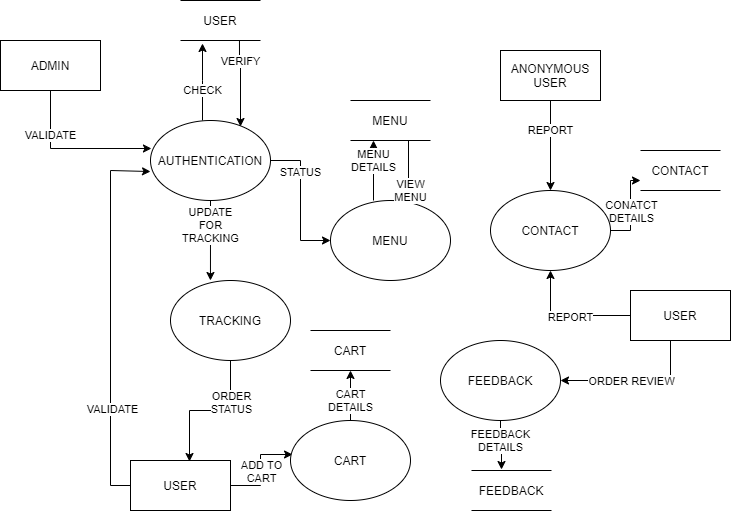

The diagram above was exported from draw.io. Its source (the exported page's mxGraphModel, read from the mxfile embedded in the PNG):
<mxGraphModel dx="868" dy="482" grid="1" gridSize="10" guides="1" tooltips="1" connect="1" arrows="1" fold="1" page="1" pageScale="1" pageWidth="827" pageHeight="1169" math="0" shadow="0">
  <root>
    <mxCell id="0" />
    <mxCell id="1" parent="0" />
    <mxCell id="5zunYZcB5GZ3-GXEu97N-12" style="edgeStyle=orthogonalEdgeStyle;rounded=0;orthogonalLoop=1;jettySize=auto;html=1;entryX=0;entryY=0.638;entryDx=0;entryDy=0;entryPerimeter=0;" parent="1" source="5zunYZcB5GZ3-GXEu97N-1" target="5zunYZcB5GZ3-GXEu97N-5" edge="1">
      <mxGeometry relative="1" as="geometry">
        <mxPoint x="150" y="180" as="targetPoint" />
        <Array as="points">
          <mxPoint x="180" y="495" />
          <mxPoint x="180" y="180" />
        </Array>
      </mxGeometry>
    </mxCell>
    <mxCell id="5zunYZcB5GZ3-GXEu97N-20" value="VALIDATE" style="edgeLabel;html=1;align=center;verticalAlign=middle;resizable=0;points=[];" parent="5zunYZcB5GZ3-GXEu97N-12" vertex="1" connectable="0">
      <mxGeometry x="-0.4827" y="-1" relative="1" as="geometry">
        <mxPoint as="offset" />
      </mxGeometry>
    </mxCell>
    <mxCell id="5zunYZcB5GZ3-GXEu97N-42" style="edgeStyle=orthogonalEdgeStyle;rounded=0;orthogonalLoop=1;jettySize=auto;html=1;entryX=0.017;entryY=0.425;entryDx=0;entryDy=0;entryPerimeter=0;" parent="1" source="5zunYZcB5GZ3-GXEu97N-1" target="5zunYZcB5GZ3-GXEu97N-8" edge="1">
      <mxGeometry relative="1" as="geometry" />
    </mxCell>
    <mxCell id="5zunYZcB5GZ3-GXEu97N-43" value="ADD TO&lt;br&gt;CART" style="edgeLabel;html=1;align=center;verticalAlign=middle;resizable=0;points=[];" parent="5zunYZcB5GZ3-GXEu97N-42" vertex="1" connectable="0">
      <mxGeometry x="-0.4626" y="-1" relative="1" as="geometry">
        <mxPoint x="5" y="-16" as="offset" />
      </mxGeometry>
    </mxCell>
    <mxCell id="5zunYZcB5GZ3-GXEu97N-1" value="USER" style="rounded=0;whiteSpace=wrap;html=1;" parent="1" vertex="1">
      <mxGeometry x="200" y="470" width="100" height="50" as="geometry" />
    </mxCell>
    <mxCell id="5zunYZcB5GZ3-GXEu97N-18" style="edgeStyle=orthogonalEdgeStyle;rounded=0;orthogonalLoop=1;jettySize=auto;html=1;entryX=0.008;entryY=0.35;entryDx=0;entryDy=0;entryPerimeter=0;" parent="1" source="5zunYZcB5GZ3-GXEu97N-2" target="5zunYZcB5GZ3-GXEu97N-5" edge="1">
      <mxGeometry relative="1" as="geometry">
        <mxPoint x="120" y="160" as="targetPoint" />
        <Array as="points">
          <mxPoint x="120" y="158" />
        </Array>
      </mxGeometry>
    </mxCell>
    <mxCell id="5zunYZcB5GZ3-GXEu97N-19" value="VALIDATE" style="edgeLabel;html=1;align=center;verticalAlign=middle;resizable=0;points=[];" parent="5zunYZcB5GZ3-GXEu97N-18" vertex="1" connectable="0">
      <mxGeometry x="-0.4464" y="-1" relative="1" as="geometry">
        <mxPoint as="offset" />
      </mxGeometry>
    </mxCell>
    <mxCell id="5zunYZcB5GZ3-GXEu97N-2" value="ADMIN" style="rounded=0;whiteSpace=wrap;html=1;" parent="1" vertex="1">
      <mxGeometry x="70" y="50" width="100" height="50" as="geometry" />
    </mxCell>
    <mxCell id="5zunYZcB5GZ3-GXEu97N-31" value="REPORT" style="edgeStyle=orthogonalEdgeStyle;rounded=0;orthogonalLoop=1;jettySize=auto;html=1;entryX=0.5;entryY=0;entryDx=0;entryDy=0;" parent="1" source="5zunYZcB5GZ3-GXEu97N-4" target="5zunYZcB5GZ3-GXEu97N-7" edge="1">
      <mxGeometry x="-0.3333" relative="1" as="geometry">
        <mxPoint as="offset" />
      </mxGeometry>
    </mxCell>
    <mxCell id="5zunYZcB5GZ3-GXEu97N-4" value="ANONYMOUS USER" style="rounded=0;whiteSpace=wrap;html=1;" parent="1" vertex="1">
      <mxGeometry x="570" y="60" width="100" height="50" as="geometry" />
    </mxCell>
    <mxCell id="5zunYZcB5GZ3-GXEu97N-22" value="CHECK" style="edgeStyle=orthogonalEdgeStyle;rounded=0;orthogonalLoop=1;jettySize=auto;html=1;entryX=0.375;entryY=1.075;entryDx=0;entryDy=0;entryPerimeter=0;" parent="1" edge="1">
      <mxGeometry x="-0.2208" relative="1" as="geometry">
        <mxPoint x="272" y="130" as="sourcePoint" />
        <mxPoint x="272" y="53" as="targetPoint" />
        <Array as="points">
          <mxPoint x="272" y="90" />
          <mxPoint x="272" y="90" />
        </Array>
        <mxPoint as="offset" />
      </mxGeometry>
    </mxCell>
    <mxCell id="5zunYZcB5GZ3-GXEu97N-23" style="edgeStyle=orthogonalEdgeStyle;rounded=0;orthogonalLoop=1;jettySize=auto;html=1;" parent="1" source="5zunYZcB5GZ3-GXEu97N-5" target="5zunYZcB5GZ3-GXEu97N-9" edge="1">
      <mxGeometry relative="1" as="geometry" />
    </mxCell>
    <mxCell id="5zunYZcB5GZ3-GXEu97N-24" value="STATUS" style="edgeLabel;html=1;align=center;verticalAlign=middle;resizable=0;points=[];" parent="5zunYZcB5GZ3-GXEu97N-23" vertex="1" connectable="0">
      <mxGeometry x="-0.4143" y="-1" relative="1" as="geometry">
        <mxPoint as="offset" />
      </mxGeometry>
    </mxCell>
    <mxCell id="5zunYZcB5GZ3-GXEu97N-35" style="edgeStyle=orthogonalEdgeStyle;rounded=0;orthogonalLoop=1;jettySize=auto;html=1;entryX=0.333;entryY=0;entryDx=0;entryDy=0;entryPerimeter=0;" parent="1" source="5zunYZcB5GZ3-GXEu97N-5" target="5zunYZcB5GZ3-GXEu97N-6" edge="1">
      <mxGeometry relative="1" as="geometry" />
    </mxCell>
    <mxCell id="5zunYZcB5GZ3-GXEu97N-36" value="UPDATE&lt;br&gt;FOR&lt;br&gt;TRACKING" style="edgeLabel;html=1;align=center;verticalAlign=middle;resizable=0;points=[];" parent="5zunYZcB5GZ3-GXEu97N-35" vertex="1" connectable="0">
      <mxGeometry x="-0.3818" relative="1" as="geometry">
        <mxPoint as="offset" />
      </mxGeometry>
    </mxCell>
    <mxCell id="5zunYZcB5GZ3-GXEu97N-5" value="AUTHENTICATION" style="ellipse;whiteSpace=wrap;html=1;" parent="1" vertex="1">
      <mxGeometry x="220" y="130" width="120" height="80" as="geometry" />
    </mxCell>
    <mxCell id="5zunYZcB5GZ3-GXEu97N-37" style="edgeStyle=orthogonalEdgeStyle;rounded=0;orthogonalLoop=1;jettySize=auto;html=1;entryX=0.59;entryY=0.02;entryDx=0;entryDy=0;entryPerimeter=0;" parent="1" source="5zunYZcB5GZ3-GXEu97N-6" target="5zunYZcB5GZ3-GXEu97N-1" edge="1">
      <mxGeometry relative="1" as="geometry" />
    </mxCell>
    <mxCell id="5zunYZcB5GZ3-GXEu97N-38" value="ORDER&lt;br&gt;STATUS" style="edgeLabel;html=1;align=center;verticalAlign=middle;resizable=0;points=[];" parent="5zunYZcB5GZ3-GXEu97N-37" vertex="1" connectable="0">
      <mxGeometry x="-0.4225" relative="1" as="geometry">
        <mxPoint as="offset" />
      </mxGeometry>
    </mxCell>
    <mxCell id="5zunYZcB5GZ3-GXEu97N-6" value="TRACKING" style="ellipse;whiteSpace=wrap;html=1;" parent="1" vertex="1">
      <mxGeometry x="240" y="290" width="120" height="80" as="geometry" />
    </mxCell>
    <mxCell id="5zunYZcB5GZ3-GXEu97N-33" style="edgeStyle=orthogonalEdgeStyle;rounded=0;orthogonalLoop=1;jettySize=auto;html=1;exitX=1;exitY=0.5;exitDx=0;exitDy=0;entryX=0;entryY=0.75;entryDx=0;entryDy=0;" parent="1" source="5zunYZcB5GZ3-GXEu97N-7" target="5zunYZcB5GZ3-GXEu97N-32" edge="1">
      <mxGeometry relative="1" as="geometry" />
    </mxCell>
    <mxCell id="5zunYZcB5GZ3-GXEu97N-34" value="CONATCT&lt;br&gt;DETAILS" style="edgeLabel;html=1;align=center;verticalAlign=middle;resizable=0;points=[];" parent="5zunYZcB5GZ3-GXEu97N-33" vertex="1" connectable="0">
      <mxGeometry x="-0.2" relative="1" as="geometry">
        <mxPoint y="-8" as="offset" />
      </mxGeometry>
    </mxCell>
    <mxCell id="5zunYZcB5GZ3-GXEu97N-7" value="CONTACT" style="ellipse;whiteSpace=wrap;html=1;" parent="1" vertex="1">
      <mxGeometry x="560" y="200" width="120" height="80" as="geometry" />
    </mxCell>
    <mxCell id="5zunYZcB5GZ3-GXEu97N-45" value="CART&lt;br&gt;DETAILS" style="edgeStyle=orthogonalEdgeStyle;rounded=0;orthogonalLoop=1;jettySize=auto;html=1;entryX=0.5;entryY=1;entryDx=0;entryDy=0;" parent="1" source="5zunYZcB5GZ3-GXEu97N-8" target="5zunYZcB5GZ3-GXEu97N-44" edge="1">
      <mxGeometry x="-0.2" relative="1" as="geometry">
        <mxPoint as="offset" />
      </mxGeometry>
    </mxCell>
    <mxCell id="5zunYZcB5GZ3-GXEu97N-8" value="CART" style="ellipse;whiteSpace=wrap;html=1;" parent="1" vertex="1">
      <mxGeometry x="360" y="430" width="120" height="80" as="geometry" />
    </mxCell>
    <mxCell id="5zunYZcB5GZ3-GXEu97N-29" value="MENU&lt;br&gt;DETAILS" style="edgeStyle=orthogonalEdgeStyle;rounded=0;orthogonalLoop=1;jettySize=auto;html=1;entryX=0.5;entryY=1;entryDx=0;entryDy=0;" parent="1" edge="1">
      <mxGeometry x="0.3333" relative="1" as="geometry">
        <mxPoint x="443" y="210" as="sourcePoint" />
        <mxPoint x="443" y="150" as="targetPoint" />
        <mxPoint as="offset" />
      </mxGeometry>
    </mxCell>
    <mxCell id="5zunYZcB5GZ3-GXEu97N-9" value="MENU" style="ellipse;whiteSpace=wrap;html=1;" parent="1" vertex="1">
      <mxGeometry x="400" y="210" width="120" height="80" as="geometry" />
    </mxCell>
    <mxCell id="5zunYZcB5GZ3-GXEu97N-49" value="FEEDBACK&lt;br&gt;DETAILS" style="edgeStyle=orthogonalEdgeStyle;rounded=0;orthogonalLoop=1;jettySize=auto;html=1;entryX=0.375;entryY=-0.025;entryDx=0;entryDy=0;entryPerimeter=0;" parent="1" source="5zunYZcB5GZ3-GXEu97N-10" target="5zunYZcB5GZ3-GXEu97N-48" edge="1">
      <mxGeometry x="-0.1837" relative="1" as="geometry">
        <mxPoint as="offset" />
      </mxGeometry>
    </mxCell>
    <mxCell id="5zunYZcB5GZ3-GXEu97N-10" value="FEEDBACK" style="ellipse;whiteSpace=wrap;html=1;" parent="1" vertex="1">
      <mxGeometry x="510" y="350" width="120" height="80" as="geometry" />
    </mxCell>
    <mxCell id="5zunYZcB5GZ3-GXEu97N-21" value="VERIFY" style="edgeStyle=orthogonalEdgeStyle;rounded=0;orthogonalLoop=1;jettySize=auto;html=1;entryX=0.75;entryY=0.075;entryDx=0;entryDy=0;entryPerimeter=0;" parent="1" target="5zunYZcB5GZ3-GXEu97N-5" edge="1">
      <mxGeometry x="-0.5" relative="1" as="geometry">
        <mxPoint x="308.96000000000004" y="50" as="sourcePoint" />
        <mxPoint x="308.96000000000004" y="130" as="targetPoint" />
        <Array as="points">
          <mxPoint x="309" y="70" />
        </Array>
        <mxPoint as="offset" />
      </mxGeometry>
    </mxCell>
    <mxCell id="5zunYZcB5GZ3-GXEu97N-13" value="USER" style="shape=partialRectangle;whiteSpace=wrap;html=1;left=0;right=0;fillColor=none;" parent="1" vertex="1">
      <mxGeometry x="250" y="10" width="80" height="40" as="geometry" />
    </mxCell>
    <mxCell id="5zunYZcB5GZ3-GXEu97N-30" value="VIEW&lt;br&gt;MENU" style="edgeStyle=orthogonalEdgeStyle;rounded=0;orthogonalLoop=1;jettySize=auto;html=1;entryX=0.5;entryY=0;entryDx=0;entryDy=0;" parent="1" edge="1">
      <mxGeometry x="0.6667" y="2" relative="1" as="geometry">
        <mxPoint x="478" y="150" as="sourcePoint" />
        <mxPoint x="478" y="210" as="targetPoint" />
        <mxPoint as="offset" />
      </mxGeometry>
    </mxCell>
    <mxCell id="5zunYZcB5GZ3-GXEu97N-27" value="MENU" style="shape=partialRectangle;whiteSpace=wrap;html=1;left=0;right=0;fillColor=none;" parent="1" vertex="1">
      <mxGeometry x="420" y="110" width="80" height="40" as="geometry" />
    </mxCell>
    <mxCell id="5zunYZcB5GZ3-GXEu97N-32" value="CONTACT" style="shape=partialRectangle;whiteSpace=wrap;html=1;left=0;right=0;fillColor=none;" parent="1" vertex="1">
      <mxGeometry x="710" y="160" width="80" height="40" as="geometry" />
    </mxCell>
    <mxCell id="5zunYZcB5GZ3-GXEu97N-40" style="edgeStyle=orthogonalEdgeStyle;rounded=0;orthogonalLoop=1;jettySize=auto;html=1;entryX=0.5;entryY=1;entryDx=0;entryDy=0;" parent="1" source="5zunYZcB5GZ3-GXEu97N-39" target="5zunYZcB5GZ3-GXEu97N-7" edge="1">
      <mxGeometry relative="1" as="geometry" />
    </mxCell>
    <mxCell id="5zunYZcB5GZ3-GXEu97N-41" value="REPORT" style="edgeLabel;html=1;align=center;verticalAlign=middle;resizable=0;points=[];" parent="5zunYZcB5GZ3-GXEu97N-40" vertex="1" connectable="0">
      <mxGeometry x="-0.024" y="1" relative="1" as="geometry">
        <mxPoint as="offset" />
      </mxGeometry>
    </mxCell>
    <mxCell id="5zunYZcB5GZ3-GXEu97N-46" style="edgeStyle=orthogonalEdgeStyle;rounded=0;orthogonalLoop=1;jettySize=auto;html=1;" parent="1" source="5zunYZcB5GZ3-GXEu97N-39" target="5zunYZcB5GZ3-GXEu97N-10" edge="1">
      <mxGeometry relative="1" as="geometry">
        <Array as="points">
          <mxPoint x="740" y="390" />
        </Array>
      </mxGeometry>
    </mxCell>
    <mxCell id="5zunYZcB5GZ3-GXEu97N-47" value="ORDER REVIEW" style="edgeLabel;html=1;align=center;verticalAlign=middle;resizable=0;points=[];" parent="5zunYZcB5GZ3-GXEu97N-46" vertex="1" connectable="0">
      <mxGeometry x="-0.0533" y="-3" relative="1" as="geometry">
        <mxPoint x="-9" y="3" as="offset" />
      </mxGeometry>
    </mxCell>
    <mxCell id="5zunYZcB5GZ3-GXEu97N-39" value="USER" style="rounded=0;whiteSpace=wrap;html=1;" parent="1" vertex="1">
      <mxGeometry x="700" y="300" width="100" height="50" as="geometry" />
    </mxCell>
    <mxCell id="5zunYZcB5GZ3-GXEu97N-44" value="CART" style="shape=partialRectangle;whiteSpace=wrap;html=1;left=0;right=0;fillColor=none;" parent="1" vertex="1">
      <mxGeometry x="380" y="340" width="80" height="40" as="geometry" />
    </mxCell>
    <mxCell id="5zunYZcB5GZ3-GXEu97N-48" value="FEEDBACK" style="shape=partialRectangle;whiteSpace=wrap;html=1;left=0;right=0;fillColor=none;" parent="1" vertex="1">
      <mxGeometry x="541" y="480" width="80" height="40" as="geometry" />
    </mxCell>
  </root>
</mxGraphModel>